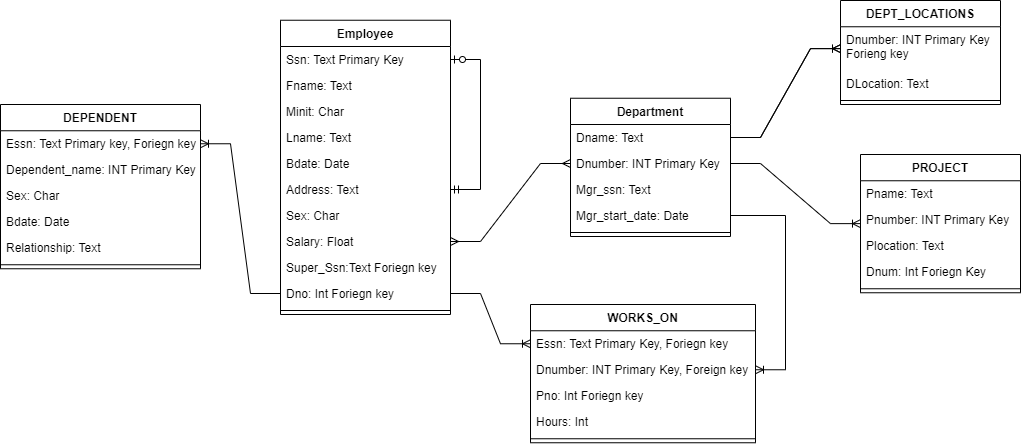

The diagram above was exported from draw.io. Its source (the exported page's mxGraphModel, read from the mxfile embedded in the PNG):
<mxGraphModel dx="1617" dy="1549" grid="1" gridSize="10" guides="1" tooltips="1" connect="1" arrows="1" fold="1" page="1" pageScale="1" pageWidth="850" pageHeight="1100" math="0" shadow="0" extFonts="Permanent Marker^https://fonts.googleapis.com/css?family=Permanent+Marker">
  <root>
    <mxCell id="0" />
    <mxCell id="1" parent="0" />
    <mxCell id="ref0JU5nkbyxqxk7Ncvy-11" value="Employee" style="swimlane;fontStyle=1;align=center;verticalAlign=top;childLayout=stackLayout;horizontal=1;startSize=26.25714329310826;horizontalStack=0;resizeParent=1;resizeParentMax=0;resizeLast=0;collapsible=0;marginBottom=0;" vertex="1" parent="1">
      <mxGeometry x="90" y="5.740000000000002" width="170" height="294.25714329310824" as="geometry" />
    </mxCell>
    <mxCell id="ref0JU5nkbyxqxk7Ncvy-12" value="Ssn: Text Primary Key" style="text;strokeColor=none;fillColor=none;align=left;verticalAlign=top;spacingLeft=4;spacingRight=4;overflow=hidden;rotatable=0;points=[[0,0.5],[1,0.5]];portConstraint=eastwest;" vertex="1" parent="ref0JU5nkbyxqxk7Ncvy-11">
      <mxGeometry y="26.25714329310826" width="170" height="26" as="geometry" />
    </mxCell>
    <mxCell id="ref0JU5nkbyxqxk7Ncvy-13" value="Fname: Text" style="text;strokeColor=none;fillColor=none;align=left;verticalAlign=top;spacingLeft=4;spacingRight=4;overflow=hidden;rotatable=0;points=[[0,0.5],[1,0.5]];portConstraint=eastwest;" vertex="1" parent="ref0JU5nkbyxqxk7Ncvy-11">
      <mxGeometry y="52.25714329310826" width="170" height="26" as="geometry" />
    </mxCell>
    <mxCell id="ref0JU5nkbyxqxk7Ncvy-14" value="Minit: Char" style="text;strokeColor=none;fillColor=none;align=left;verticalAlign=top;spacingLeft=4;spacingRight=4;overflow=hidden;rotatable=0;points=[[0,0.5],[1,0.5]];portConstraint=eastwest;" vertex="1" parent="ref0JU5nkbyxqxk7Ncvy-11">
      <mxGeometry y="78.25714329310826" width="170" height="26" as="geometry" />
    </mxCell>
    <mxCell id="ref0JU5nkbyxqxk7Ncvy-15" value="Lname: Text" style="text;strokeColor=none;fillColor=none;align=left;verticalAlign=top;spacingLeft=4;spacingRight=4;overflow=hidden;rotatable=0;points=[[0,0.5],[1,0.5]];portConstraint=eastwest;" vertex="1" parent="ref0JU5nkbyxqxk7Ncvy-11">
      <mxGeometry y="104.25714329310826" width="170" height="26" as="geometry" />
    </mxCell>
    <mxCell id="ref0JU5nkbyxqxk7Ncvy-16" value="Bdate: Date" style="text;strokeColor=none;fillColor=none;align=left;verticalAlign=top;spacingLeft=4;spacingRight=4;overflow=hidden;rotatable=0;points=[[0,0.5],[1,0.5]];portConstraint=eastwest;" vertex="1" parent="ref0JU5nkbyxqxk7Ncvy-11">
      <mxGeometry y="130.25714329310824" width="170" height="26" as="geometry" />
    </mxCell>
    <mxCell id="ref0JU5nkbyxqxk7Ncvy-17" value="Address: Text" style="text;strokeColor=none;fillColor=none;align=left;verticalAlign=top;spacingLeft=4;spacingRight=4;overflow=hidden;rotatable=0;points=[[0,0.5],[1,0.5]];portConstraint=eastwest;" vertex="1" parent="ref0JU5nkbyxqxk7Ncvy-11">
      <mxGeometry y="156.25714329310824" width="170" height="26" as="geometry" />
    </mxCell>
    <mxCell id="ref0JU5nkbyxqxk7Ncvy-18" value="Sex: Char" style="text;strokeColor=none;fillColor=none;align=left;verticalAlign=top;spacingLeft=4;spacingRight=4;overflow=hidden;rotatable=0;points=[[0,0.5],[1,0.5]];portConstraint=eastwest;" vertex="1" parent="ref0JU5nkbyxqxk7Ncvy-11">
      <mxGeometry y="182.25714329310824" width="170" height="26" as="geometry" />
    </mxCell>
    <mxCell id="ref0JU5nkbyxqxk7Ncvy-29" value="Salary: Float" style="text;strokeColor=none;fillColor=none;align=left;verticalAlign=top;spacingLeft=4;spacingRight=4;overflow=hidden;rotatable=0;points=[[0,0.5],[1,0.5]];portConstraint=eastwest;" vertex="1" parent="ref0JU5nkbyxqxk7Ncvy-11">
      <mxGeometry y="208.25714329310824" width="170" height="26" as="geometry" />
    </mxCell>
    <mxCell id="ref0JU5nkbyxqxk7Ncvy-30" value="Super_Ssn:Text Foriegn key" style="text;strokeColor=none;fillColor=none;align=left;verticalAlign=top;spacingLeft=4;spacingRight=4;overflow=hidden;rotatable=0;points=[[0,0.5],[1,0.5]];portConstraint=eastwest;" vertex="1" parent="ref0JU5nkbyxqxk7Ncvy-11">
      <mxGeometry y="234.25714329310824" width="170" height="26" as="geometry" />
    </mxCell>
    <mxCell id="ref0JU5nkbyxqxk7Ncvy-31" value="Dno: Int Foriegn key" style="text;strokeColor=none;fillColor=none;align=left;verticalAlign=top;spacingLeft=4;spacingRight=4;overflow=hidden;rotatable=0;points=[[0,0.5],[1,0.5]];portConstraint=eastwest;" vertex="1" parent="ref0JU5nkbyxqxk7Ncvy-11">
      <mxGeometry y="260.25714329310824" width="170" height="26" as="geometry" />
    </mxCell>
    <mxCell id="ref0JU5nkbyxqxk7Ncvy-19" style="line;strokeWidth=1;fillColor=none;align=left;verticalAlign=middle;spacingTop=-1;spacingLeft=3;spacingRight=3;rotatable=0;labelPosition=right;points=[];portConstraint=eastwest;strokeColor=inherit;" vertex="1" parent="ref0JU5nkbyxqxk7Ncvy-11">
      <mxGeometry y="286.25714329310824" width="170" height="8" as="geometry" />
    </mxCell>
    <mxCell id="ref0JU5nkbyxqxk7Ncvy-65" value="" style="edgeStyle=entityRelationEdgeStyle;fontSize=12;html=1;endArrow=ERzeroToOne;startArrow=ERmandOne;rounded=0;" edge="1" parent="ref0JU5nkbyxqxk7Ncvy-11" source="ref0JU5nkbyxqxk7Ncvy-17" target="ref0JU5nkbyxqxk7Ncvy-12">
      <mxGeometry width="100" height="100" relative="1" as="geometry">
        <mxPoint x="-50" y="434.26" as="sourcePoint" />
        <mxPoint x="50" y="334.26" as="targetPoint" />
      </mxGeometry>
    </mxCell>
    <mxCell id="ref0JU5nkbyxqxk7Ncvy-20" value="Department" style="swimlane;fontStyle=1;align=center;verticalAlign=top;childLayout=stackLayout;horizontal=1;startSize=26.25714329310826;horizontalStack=0;resizeParent=1;resizeParentMax=0;resizeLast=0;collapsible=0;marginBottom=0;" vertex="1" parent="1">
      <mxGeometry x="380" y="83.74000000000001" width="160" height="138.25714329310824" as="geometry" />
    </mxCell>
    <mxCell id="ref0JU5nkbyxqxk7Ncvy-22" value="Dname: Text" style="text;strokeColor=none;fillColor=none;align=left;verticalAlign=top;spacingLeft=4;spacingRight=4;overflow=hidden;rotatable=0;points=[[0,0.5],[1,0.5]];portConstraint=eastwest;" vertex="1" parent="ref0JU5nkbyxqxk7Ncvy-20">
      <mxGeometry y="26.25714329310826" width="160" height="26" as="geometry" />
    </mxCell>
    <mxCell id="ref0JU5nkbyxqxk7Ncvy-23" value="Dnumber: INT Primary Key" style="text;strokeColor=none;fillColor=none;align=left;verticalAlign=top;spacingLeft=4;spacingRight=4;overflow=hidden;rotatable=0;points=[[0,0.5],[1,0.5]];portConstraint=eastwest;" vertex="1" parent="ref0JU5nkbyxqxk7Ncvy-20">
      <mxGeometry y="52.25714329310826" width="160" height="26" as="geometry" />
    </mxCell>
    <mxCell id="ref0JU5nkbyxqxk7Ncvy-24" value="Mgr_ssn: Text" style="text;strokeColor=none;fillColor=none;align=left;verticalAlign=top;spacingLeft=4;spacingRight=4;overflow=hidden;rotatable=0;points=[[0,0.5],[1,0.5]];portConstraint=eastwest;" vertex="1" parent="ref0JU5nkbyxqxk7Ncvy-20">
      <mxGeometry y="78.25714329310826" width="160" height="26" as="geometry" />
    </mxCell>
    <mxCell id="ref0JU5nkbyxqxk7Ncvy-25" value="Mgr_start_date: Date" style="text;strokeColor=none;fillColor=none;align=left;verticalAlign=top;spacingLeft=4;spacingRight=4;overflow=hidden;rotatable=0;points=[[0,0.5],[1,0.5]];portConstraint=eastwest;" vertex="1" parent="ref0JU5nkbyxqxk7Ncvy-20">
      <mxGeometry y="104.25714329310826" width="160" height="26" as="geometry" />
    </mxCell>
    <mxCell id="ref0JU5nkbyxqxk7Ncvy-28" style="line;strokeWidth=1;fillColor=none;align=left;verticalAlign=middle;spacingTop=-1;spacingLeft=3;spacingRight=3;rotatable=0;labelPosition=right;points=[];portConstraint=eastwest;strokeColor=inherit;" vertex="1" parent="ref0JU5nkbyxqxk7Ncvy-20">
      <mxGeometry y="130.25714329310824" width="160" height="8" as="geometry" />
    </mxCell>
    <mxCell id="ref0JU5nkbyxqxk7Ncvy-32" value="DEPT_LOCATIONS" style="swimlane;fontStyle=1;align=center;verticalAlign=top;childLayout=stackLayout;horizontal=1;startSize=26.25714329310826;horizontalStack=0;resizeParent=1;resizeParentMax=0;resizeLast=0;collapsible=0;marginBottom=0;" vertex="1" parent="1">
      <mxGeometry x="650" y="-14" width="160" height="103.99714329310827" as="geometry" />
    </mxCell>
    <mxCell id="ref0JU5nkbyxqxk7Ncvy-34" value="Dnumber: INT Primary Key&#10;Forieng key" style="text;strokeColor=none;fillColor=none;align=left;verticalAlign=top;spacingLeft=4;spacingRight=4;overflow=hidden;rotatable=0;points=[[0,0.5],[1,0.5]];portConstraint=eastwest;" vertex="1" parent="ref0JU5nkbyxqxk7Ncvy-32">
      <mxGeometry y="26.25714329310826" width="160" height="43.74" as="geometry" />
    </mxCell>
    <mxCell id="ref0JU5nkbyxqxk7Ncvy-33" value="DLocation: Text" style="text;strokeColor=none;fillColor=none;align=left;verticalAlign=top;spacingLeft=4;spacingRight=4;overflow=hidden;rotatable=0;points=[[0,0.5],[1,0.5]];portConstraint=eastwest;" vertex="1" parent="ref0JU5nkbyxqxk7Ncvy-32">
      <mxGeometry y="69.99714329310827" width="160" height="26" as="geometry" />
    </mxCell>
    <mxCell id="ref0JU5nkbyxqxk7Ncvy-37" style="line;strokeWidth=1;fillColor=none;align=left;verticalAlign=middle;spacingTop=-1;spacingLeft=3;spacingRight=3;rotatable=0;labelPosition=right;points=[];portConstraint=eastwest;strokeColor=inherit;" vertex="1" parent="ref0JU5nkbyxqxk7Ncvy-32">
      <mxGeometry y="95.99714329310827" width="160" height="8" as="geometry" />
    </mxCell>
    <mxCell id="ref0JU5nkbyxqxk7Ncvy-38" value="PROJECT" style="swimlane;fontStyle=1;align=center;verticalAlign=top;childLayout=stackLayout;horizontal=1;startSize=26.25714329310826;horizontalStack=0;resizeParent=1;resizeParentMax=0;resizeLast=0;collapsible=0;marginBottom=0;" vertex="1" parent="1">
      <mxGeometry x="670" y="140" width="160" height="138.25714329310824" as="geometry" />
    </mxCell>
    <mxCell id="ref0JU5nkbyxqxk7Ncvy-39" value="Pname: Text" style="text;strokeColor=none;fillColor=none;align=left;verticalAlign=top;spacingLeft=4;spacingRight=4;overflow=hidden;rotatable=0;points=[[0,0.5],[1,0.5]];portConstraint=eastwest;" vertex="1" parent="ref0JU5nkbyxqxk7Ncvy-38">
      <mxGeometry y="26.25714329310826" width="160" height="26" as="geometry" />
    </mxCell>
    <mxCell id="ref0JU5nkbyxqxk7Ncvy-40" value="Pnumber: INT Primary Key" style="text;strokeColor=none;fillColor=none;align=left;verticalAlign=top;spacingLeft=4;spacingRight=4;overflow=hidden;rotatable=0;points=[[0,0.5],[1,0.5]];portConstraint=eastwest;" vertex="1" parent="ref0JU5nkbyxqxk7Ncvy-38">
      <mxGeometry y="52.25714329310826" width="160" height="26" as="geometry" />
    </mxCell>
    <mxCell id="ref0JU5nkbyxqxk7Ncvy-41" value="Plocation: Text" style="text;strokeColor=none;fillColor=none;align=left;verticalAlign=top;spacingLeft=4;spacingRight=4;overflow=hidden;rotatable=0;points=[[0,0.5],[1,0.5]];portConstraint=eastwest;" vertex="1" parent="ref0JU5nkbyxqxk7Ncvy-38">
      <mxGeometry y="78.25714329310826" width="160" height="26" as="geometry" />
    </mxCell>
    <mxCell id="ref0JU5nkbyxqxk7Ncvy-42" value="Dnum: Int Foriegn Key" style="text;strokeColor=none;fillColor=none;align=left;verticalAlign=top;spacingLeft=4;spacingRight=4;overflow=hidden;rotatable=0;points=[[0,0.5],[1,0.5]];portConstraint=eastwest;" vertex="1" parent="ref0JU5nkbyxqxk7Ncvy-38">
      <mxGeometry y="104.25714329310826" width="160" height="26" as="geometry" />
    </mxCell>
    <mxCell id="ref0JU5nkbyxqxk7Ncvy-43" style="line;strokeWidth=1;fillColor=none;align=left;verticalAlign=middle;spacingTop=-1;spacingLeft=3;spacingRight=3;rotatable=0;labelPosition=right;points=[];portConstraint=eastwest;strokeColor=inherit;" vertex="1" parent="ref0JU5nkbyxqxk7Ncvy-38">
      <mxGeometry y="130.25714329310824" width="160" height="8" as="geometry" />
    </mxCell>
    <mxCell id="ref0JU5nkbyxqxk7Ncvy-44" value="WORKS_ON" style="swimlane;fontStyle=1;align=center;verticalAlign=top;childLayout=stackLayout;horizontal=1;startSize=26.25714329310826;horizontalStack=0;resizeParent=1;resizeParentMax=0;resizeLast=0;collapsible=0;marginBottom=0;" vertex="1" parent="1">
      <mxGeometry x="340" y="290" width="225" height="138.25714329310824" as="geometry" />
    </mxCell>
    <mxCell id="ref0JU5nkbyxqxk7Ncvy-45" value="Essn: Text Primary Key, Foriegn key" style="text;strokeColor=none;fillColor=none;align=left;verticalAlign=top;spacingLeft=4;spacingRight=4;overflow=hidden;rotatable=0;points=[[0,0.5],[1,0.5]];portConstraint=eastwest;" vertex="1" parent="ref0JU5nkbyxqxk7Ncvy-44">
      <mxGeometry y="26.25714329310826" width="225" height="26" as="geometry" />
    </mxCell>
    <mxCell id="ref0JU5nkbyxqxk7Ncvy-46" value="Dnumber: INT Primary Key, Foreign key" style="text;strokeColor=none;fillColor=none;align=left;verticalAlign=top;spacingLeft=4;spacingRight=4;overflow=hidden;rotatable=0;points=[[0,0.5],[1,0.5]];portConstraint=eastwest;" vertex="1" parent="ref0JU5nkbyxqxk7Ncvy-44">
      <mxGeometry y="52.25714329310826" width="225" height="26" as="geometry" />
    </mxCell>
    <mxCell id="ref0JU5nkbyxqxk7Ncvy-47" value="Pno: Int Foriegn key" style="text;strokeColor=none;fillColor=none;align=left;verticalAlign=top;spacingLeft=4;spacingRight=4;overflow=hidden;rotatable=0;points=[[0,0.5],[1,0.5]];portConstraint=eastwest;" vertex="1" parent="ref0JU5nkbyxqxk7Ncvy-44">
      <mxGeometry y="78.25714329310826" width="225" height="26" as="geometry" />
    </mxCell>
    <mxCell id="ref0JU5nkbyxqxk7Ncvy-48" value="Hours: Int" style="text;strokeColor=none;fillColor=none;align=left;verticalAlign=top;spacingLeft=4;spacingRight=4;overflow=hidden;rotatable=0;points=[[0,0.5],[1,0.5]];portConstraint=eastwest;" vertex="1" parent="ref0JU5nkbyxqxk7Ncvy-44">
      <mxGeometry y="104.25714329310826" width="225" height="26" as="geometry" />
    </mxCell>
    <mxCell id="ref0JU5nkbyxqxk7Ncvy-49" style="line;strokeWidth=1;fillColor=none;align=left;verticalAlign=middle;spacingTop=-1;spacingLeft=3;spacingRight=3;rotatable=0;labelPosition=right;points=[];portConstraint=eastwest;strokeColor=inherit;" vertex="1" parent="ref0JU5nkbyxqxk7Ncvy-44">
      <mxGeometry y="130.25714329310824" width="225" height="8" as="geometry" />
    </mxCell>
    <mxCell id="ref0JU5nkbyxqxk7Ncvy-56" value="DEPENDENT" style="swimlane;fontStyle=1;align=center;verticalAlign=top;childLayout=stackLayout;horizontal=1;startSize=26.25714329310826;horizontalStack=0;resizeParent=1;resizeParentMax=0;resizeLast=0;collapsible=0;marginBottom=0;" vertex="1" parent="1">
      <mxGeometry x="-190" y="90" width="200" height="164.25714329310824" as="geometry" />
    </mxCell>
    <mxCell id="ref0JU5nkbyxqxk7Ncvy-57" value="Essn: Text Primary key, Foriegn key" style="text;strokeColor=none;fillColor=none;align=left;verticalAlign=top;spacingLeft=4;spacingRight=4;overflow=hidden;rotatable=0;points=[[0,0.5],[1,0.5]];portConstraint=eastwest;" vertex="1" parent="ref0JU5nkbyxqxk7Ncvy-56">
      <mxGeometry y="26.25714329310826" width="200" height="26" as="geometry" />
    </mxCell>
    <mxCell id="ref0JU5nkbyxqxk7Ncvy-58" value="Dependent_name: INT Primary Key" style="text;strokeColor=none;fillColor=none;align=left;verticalAlign=top;spacingLeft=4;spacingRight=4;overflow=hidden;rotatable=0;points=[[0,0.5],[1,0.5]];portConstraint=eastwest;" vertex="1" parent="ref0JU5nkbyxqxk7Ncvy-56">
      <mxGeometry y="52.25714329310826" width="200" height="26" as="geometry" />
    </mxCell>
    <mxCell id="ref0JU5nkbyxqxk7Ncvy-59" value="Sex: Char" style="text;strokeColor=none;fillColor=none;align=left;verticalAlign=top;spacingLeft=4;spacingRight=4;overflow=hidden;rotatable=0;points=[[0,0.5],[1,0.5]];portConstraint=eastwest;" vertex="1" parent="ref0JU5nkbyxqxk7Ncvy-56">
      <mxGeometry y="78.25714329310826" width="200" height="26" as="geometry" />
    </mxCell>
    <mxCell id="ref0JU5nkbyxqxk7Ncvy-60" value="Bdate: Date" style="text;strokeColor=none;fillColor=none;align=left;verticalAlign=top;spacingLeft=4;spacingRight=4;overflow=hidden;rotatable=0;points=[[0,0.5],[1,0.5]];portConstraint=eastwest;" vertex="1" parent="ref0JU5nkbyxqxk7Ncvy-56">
      <mxGeometry y="104.25714329310826" width="200" height="26" as="geometry" />
    </mxCell>
    <mxCell id="ref0JU5nkbyxqxk7Ncvy-63" value="Relationship: Text" style="text;strokeColor=none;fillColor=none;align=left;verticalAlign=top;spacingLeft=4;spacingRight=4;overflow=hidden;rotatable=0;points=[[0,0.5],[1,0.5]];portConstraint=eastwest;" vertex="1" parent="ref0JU5nkbyxqxk7Ncvy-56">
      <mxGeometry y="130.25714329310824" width="200" height="26" as="geometry" />
    </mxCell>
    <mxCell id="ref0JU5nkbyxqxk7Ncvy-61" style="line;strokeWidth=1;fillColor=none;align=left;verticalAlign=middle;spacingTop=-1;spacingLeft=3;spacingRight=3;rotatable=0;labelPosition=right;points=[];portConstraint=eastwest;strokeColor=inherit;" vertex="1" parent="ref0JU5nkbyxqxk7Ncvy-56">
      <mxGeometry y="156.25714329310824" width="200" height="8" as="geometry" />
    </mxCell>
    <mxCell id="ref0JU5nkbyxqxk7Ncvy-64" value="" style="edgeStyle=entityRelationEdgeStyle;fontSize=12;html=1;endArrow=ERmany;startArrow=ERmany;rounded=0;" edge="1" parent="1" source="ref0JU5nkbyxqxk7Ncvy-29" target="ref0JU5nkbyxqxk7Ncvy-23">
      <mxGeometry width="100" height="100" relative="1" as="geometry">
        <mxPoint x="270" y="100" as="sourcePoint" />
        <mxPoint x="370" as="targetPoint" />
      </mxGeometry>
    </mxCell>
    <mxCell id="ref0JU5nkbyxqxk7Ncvy-66" value="" style="edgeStyle=entityRelationEdgeStyle;fontSize=12;html=1;endArrow=ERoneToMany;rounded=0;" edge="1" parent="1" source="ref0JU5nkbyxqxk7Ncvy-22" target="ref0JU5nkbyxqxk7Ncvy-34">
      <mxGeometry width="100" height="100" relative="1" as="geometry">
        <mxPoint x="610" y="310" as="sourcePoint" />
        <mxPoint x="710" y="210" as="targetPoint" />
      </mxGeometry>
    </mxCell>
    <mxCell id="ref0JU5nkbyxqxk7Ncvy-69" value="" style="edgeStyle=entityRelationEdgeStyle;fontSize=12;html=1;endArrow=ERoneToMany;rounded=0;" edge="1" parent="1" source="ref0JU5nkbyxqxk7Ncvy-22" target="ref0JU5nkbyxqxk7Ncvy-34">
      <mxGeometry width="100" height="100" relative="1" as="geometry">
        <mxPoint x="540" y="123" as="sourcePoint" />
        <mxPoint x="640" y="188" as="targetPoint" />
        <Array as="points">
          <mxPoint x="350" y="360" />
        </Array>
      </mxGeometry>
    </mxCell>
    <mxCell id="ref0JU5nkbyxqxk7Ncvy-70" value="" style="edgeStyle=entityRelationEdgeStyle;fontSize=12;html=1;endArrow=ERoneToMany;rounded=0;" edge="1" parent="1" source="ref0JU5nkbyxqxk7Ncvy-31" target="ref0JU5nkbyxqxk7Ncvy-57">
      <mxGeometry width="100" height="100" relative="1" as="geometry">
        <mxPoint x="290" y="300" as="sourcePoint" />
        <mxPoint x="390" y="365" as="targetPoint" />
        <Array as="points">
          <mxPoint x="100" y="537" />
        </Array>
      </mxGeometry>
    </mxCell>
    <mxCell id="ref0JU5nkbyxqxk7Ncvy-71" value="" style="edgeStyle=entityRelationEdgeStyle;fontSize=12;html=1;endArrow=ERoneToMany;rounded=0;" edge="1" parent="1" source="ref0JU5nkbyxqxk7Ncvy-25" target="ref0JU5nkbyxqxk7Ncvy-46">
      <mxGeometry width="100" height="100" relative="1" as="geometry">
        <mxPoint x="240" y="310" as="sourcePoint" />
        <mxPoint x="370" y="340" as="targetPoint" />
        <Array as="points">
          <mxPoint x="80" y="568" />
        </Array>
      </mxGeometry>
    </mxCell>
    <mxCell id="ref0JU5nkbyxqxk7Ncvy-73" value="" style="edgeStyle=entityRelationEdgeStyle;fontSize=12;html=1;endArrow=ERoneToMany;rounded=0;" edge="1" parent="1" source="ref0JU5nkbyxqxk7Ncvy-31" target="ref0JU5nkbyxqxk7Ncvy-45">
      <mxGeometry width="100" height="100" relative="1" as="geometry">
        <mxPoint x="259.9999999999999" y="254.2611432931082" as="sourcePoint" />
        <mxPoint x="376.12" y="365.59857164655415" as="targetPoint" />
        <Array as="points">
          <mxPoint x="156.12" y="627.47" />
        </Array>
      </mxGeometry>
    </mxCell>
    <mxCell id="ref0JU5nkbyxqxk7Ncvy-74" value="" style="edgeStyle=entityRelationEdgeStyle;fontSize=12;html=1;endArrow=ERoneToMany;rounded=0;" edge="1" parent="1" source="ref0JU5nkbyxqxk7Ncvy-23" target="ref0JU5nkbyxqxk7Ncvy-38">
      <mxGeometry width="100" height="100" relative="1" as="geometry">
        <mxPoint x="200" y="320" as="sourcePoint" />
        <mxPoint x="215" y="574" as="targetPoint" />
        <Array as="points">
          <mxPoint x="-260" y="687" />
        </Array>
      </mxGeometry>
    </mxCell>
  </root>
</mxGraphModel>